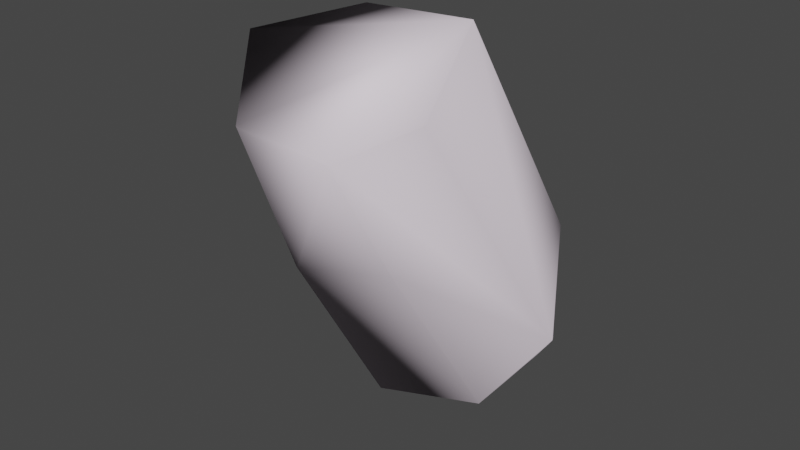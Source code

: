 # Source: demogib002.blend  (saved by Blender 2.92.15; exported with 4.5.12 LTS)
import bpy
from mathutils import Matrix  # noqa: F401  (used for matrix-valued properties, if any)

bpy.ops.wm.read_factory_settings(use_empty=True)
scene = bpy.context.scene
scene.name = 'demogib002.qc'

# ---- collections
col_demogib002 = bpy.data.collections.new('demogib002'); scene.collection.children.link(col_demogib002)

# ---- materials (node trees are filled in below, after node groups)
mat_phy = bpy.data.materials.new('  phy')
mat_phy.use_transparent_shadow = False
mat_phy.diffuse_color = (0.9391, 0.8311, 0.9283, 1.0)
mat_demoman_red_gib = bpy.data.materials.new('demoman_red_gib')
mat_demoman_red_gib.use_transparent_shadow = False
mat_demoman_red_gib.diffuse_color = (0.6061, 0.5252, 0.566, 1.0)

# ---- material node trees

# ---- world
world_world = bpy.data.worlds.new('World'); scene.world = world_world
world_world.use_nodes = True; world_world.node_tree.nodes.clear()
_N = world_world.node_tree.nodes; _L = world_world.node_tree.links
n0 = _N.new('ShaderNodeOutputWorld'); n0.name = 'World Output'; n0.location = (300, 300)
n1 = _N.new('ShaderNodeBackground'); n1.name = 'Background'; n1.location = (10, 300)
n1.inputs[0].default_value = (0.05088, 0.05088, 0.05088, 1.0)
_L.new(n1.outputs[0], n0.inputs[0])
n0.is_active_output = True
world_world.color = (0.05088, 0.05088, 0.05088)
world_world.use_sun_shadow = False
world_world.sun_shadow_jitter_overblur = 0.0

# ---- meshes
me_demogib002_physics = bpy.data.meshes.new('demogib002_physics')
me_demogib002_physics.from_pydata([(-5.296, 5.568, 15.35), (-3.222, 1.986, 17.71), (-5.61, 4.084, 14.48), (-5.453, 0.3636, 14.56), (-7.265, 2.724, 13.67), (-9.13, 3.229, 13.85), (-8.452, 6.47, 16.45), (-6.888, 6.319, 16.39), (-6.086, 6.809, 19.94), (-9.699, -0.7694, 14.02), (-10.55, 5.178, 19.95), (-9.878, 5.722, 15.77), (-9.901, 4.292, 14.6), (-4.986, -1.462, 30.99), (-4.733, -8.711, 28.37), (-3.479, -5.79, 29.05), (-5.111, -5.458, 23.13), (-8.093, -6.885, 23.05), (-8.773, -2.378, 31.07), (-10.84, -5.814, 30.57), (-7.927, -9.284, 28.96), (-13.3, 1.182, 17.91)], [], [(0, 1, 2), (2, 1, 3), (4, 2, 3), (2, 4, 5), (0, 2, 5), (6, 7, 0), (7, 6, 8), (0, 7, 8), (5, 4, 9), (4, 3, 9), (10, 6, 11), (6, 10, 8), (6, 0, 11), (0, 8, 1), (0, 5, 12), (0, 12, 11), (13, 14, 15), (15, 1, 13), (14, 1, 15), (12, 5, 9), (16, 17, 3), (16, 14, 17), (3, 1, 16), (16, 1, 14), (1, 8, 13), (18, 13, 8), (13, 18, 19), (19, 20, 13), (13, 20, 14), (17, 9, 3), (17, 21, 9), (21, 17, 20), (14, 20, 17), (10, 18, 8), (10, 19, 18), (19, 10, 21), (10, 11, 21), (11, 12, 21), (21, 12, 9), (19, 21, 20)])
me_demogib002_physics.polygons.foreach_set('use_smooth', [True] * 40)
_uv = me_demogib002_physics.uv_layers.new(name='UVMap')
_uv.uv.foreach_set('vector', [0.0, 0.0, 0.0, 0.0, 0.0, 0.0, 0.0, 0.0, 0.0, 0.0, 0.0, 0.0, 0.0, 0.0, 0.0, 0.0, 0.0, 0.0, 0.0, 0.0, 0.0, 0.0, 0.0, 0.0, 0.0, 0.0, 0.0, 0.0, 0.0, 0.0, 0.0, 0.0, 0.0, 0.0, 0.0, 0.0, 0.0, 0.0, 0.0, 0.0, 0.0, 0.0, 0.0, 0.0, 0.0, 0.0, 0.0, 0.0, 0.0, 0.0, 0.0, 0.0, 0.0, 0.0, 0.0, 0.0, 0.0, 0.0, 0.0, 0.0, 0.0, 0.0, 0.0, 0.0, 0.0, 0.0, 0.0, 0.0, 0.0, 0.0, 0.0, 0.0, 0.0, 0.0, 0.0, 0.0, 0.0, 0.0, 0.0, 0.0, 0.0, 0.0, 0.0, 0.0, 0.0, 0.0, 0.0, 0.0, 0.0, 0.0, 0.0, 0.0, 0.0, 0.0, 0.0, 0.0, 0.0, 0.0, 0.0, 0.0, 0.0, 0.0, 0.0, 0.0, 0.0, 0.0, 0.0, 0.0, 0.0, 0.0, 0.0, 0.0, 0.0, 0.0, 0.0, 0.0, 0.0, 0.0, 0.0, 0.0, 0.0, 0.0, 0.0, 0.0, 0.0, 0.0, 0.0, 0.0, 0.0, 0.0, 0.0, 0.0, 0.0, 0.0, 0.0, 0.0, 0.0, 0.0, 0.0, 0.0, 0.0, 0.0, 0.0, 0.0, 0.0, 0.0, 0.0, 0.0, 0.0, 0.0, 0.0, 0.0, 0.0, 0.0, 0.0, 0.0, 0.0, 0.0, 0.0, 0.0, 0.0, 0.0, 0.0, 0.0, 0.0, 0.0, 0.0, 0.0, 0.0, 0.0, 0.0, 0.0, 0.0, 0.0, 0.0, 0.0, 0.0, 0.0, 0.0, 0.0, 0.0, 0.0, 0.0, 0.0, 0.0, 0.0, 0.0, 0.0, 0.0, 0.0, 0.0, 0.0, 0.0, 0.0, 0.0, 0.0, 0.0, 0.0, 0.0, 0.0, 0.0, 0.0, 0.0, 0.0, 0.0, 0.0, 0.0, 0.0, 0.0, 0.0, 0.0, 0.0, 0.0, 0.0, 0.0, 0.0, 0.0, 0.0, 0.0, 0.0, 0.0, 0.0, 0.0, 0.0, 0.0, 0.0, 0.0, 0.0, 0.0, 0.0, 0.0, 0.0, 0.0, 0.0, 0.0, 0.0, 0.0, 0.0, 0.0, 0.0])
me_demogib002_physics.materials.append(mat_phy)
me_demogib002_physics.use_remesh_fix_poles = True
me_demogib002_physics.use_remesh_preserve_attributes = False
me_demogib002_physics.use_mirror_vertex_groups = False
me_demogib002_physics.update()
me_demogib002_physics.normals_split_custom_set([tuple(v) for v in zip(*[iter([-0.6839, 0.5124, 0.5194, -0.07157, 0.04782, 0.9963, -0.169, 0.7699, 0.6154, -0.169, 0.7699, 0.6154, -0.07157, 0.04782, 0.9963, 0.5886, 0.6075, 0.5334, 0.04057, 0.9866, 0.1581, -0.169, 0.7699, 0.6154, 0.5886, 0.6075, 0.5334, -0.169, 0.7699, 0.6154, 0.04057, 0.9866, 0.1581, -0.3196, 0.9376, -0.1372, -0.6839, 0.5124, 0.5194, -0.169, 0.7699, 0.6154, -0.3196, 0.9376, -0.1372, -0.9627, 0.08347, -0.2574, -0.9548, 0.2248, 0.1944, -0.6839, 0.5124, 0.5194, -0.9548, 0.2248, 0.1944, -0.9627, 0.08347, -0.2574, -0.8397, -0.4468, 0.3087, -0.6839, 0.5124, 0.5194, -0.9548, 0.2248, 0.1944, -0.8397, -0.4468, 0.3087, -0.3196, 0.9376, -0.1372, 0.04057, 0.9866, 0.1581, 0.6122, 0.6939, -0.379, 0.04057, 0.9866, 0.1581, 0.5886, 0.6075, 0.5334, 0.6122, 0.6939, -0.379, -0.6123, -0.3989, -0.6826, -0.9627, 0.08347, -0.2574, -0.6878, 0.3368, -0.643, -0.9627, 0.08347, -0.2574, -0.6123, -0.3989, -0.6826, -0.8397, -0.4468, 0.3087, -0.9627, 0.08347, -0.2574, -0.6839, 0.5124, 0.5194, -0.6878, 0.3368, -0.643, -0.6839, 0.5124, 0.5194, -0.8397, -0.4468, 0.3087, -0.07157, 0.04782, 0.9963, -0.6839, 0.5124, 0.5194, -0.3196, 0.9376, -0.1372, -0.2914, 0.7501, -0.5937, -0.6839, 0.5124, 0.5194, -0.2914, 0.7501, -0.5937, -0.6878, 0.3368, -0.643, -0.3238, -0.6679, 0.6701, 0.6809, 0.02656, 0.7319, 0.0119, -0.1286, 0.9916, 0.0119, -0.1286, 0.9916, -0.07157, 0.04782, 0.9963, -0.3238, -0.6679, 0.6701, 0.6809, 0.02656, 0.7319, -0.07157, 0.04782, 0.9963, 0.0119, -0.1286, 0.9916, -0.2914, 0.7501, -0.5937, -0.3196, 0.9376, -0.1372, 0.6122, 0.6939, -0.379, 0.6213, 0.4421, 0.647, 0.8519, 0.4801, -0.2094, 0.5886, 0.6075, 0.5334, 0.6213, 0.4421, 0.647, 0.6809, 0.02656, 0.7319, 0.8519, 0.4801, -0.2094, 0.5886, 0.6075, 0.5334, -0.07157, 0.04782, 0.9963, 0.6213, 0.4421, 0.647, 0.6213, 0.4421, 0.647, -0.07157, 0.04782, 0.9963, 0.6809, 0.02656, 0.7319, -0.07157, 0.04782, 0.9963, -0.8397, -0.4468, 0.3087, -0.3238, -0.6679, 0.6701, -0.6725, -0.6133, -0.4143, -0.3238, -0.6679, 0.6701, -0.8397, -0.4468, 0.3087, -0.3238, -0.6679, 0.6701, -0.6725, -0.6133, -0.4143, 0.009711, -0.4701, -0.8826, 0.009711, -0.4701, -0.8826, 0.8002, -0.1884, -0.5694, -0.3238, -0.6679, 0.6701, -0.3238, -0.6679, 0.6701, 0.8002, -0.1884, -0.5694, 0.6809, 0.02656, 0.7319, 0.8519, 0.4801, -0.2094, 0.6122, 0.6939, -0.379, 0.5886, 0.6075, 0.5334, 0.8519, 0.4801, -0.2094, 0.2439, 0.1451, -0.9589, 0.6122, 0.6939, -0.379, 0.2439, 0.1451, -0.9589, 0.8519, 0.4801, -0.2094, 0.8002, -0.1884, -0.5694, 0.6809, 0.02656, 0.7319, 0.8002, -0.1884, -0.5694, 0.8519, 0.4801, -0.2094, -0.6123, -0.3989, -0.6826, -0.6725, -0.6133, -0.4143, -0.8397, -0.4468, 0.3087, -0.6123, -0.3989, -0.6826, 0.009711, -0.4701, -0.8826, -0.6725, -0.6133, -0.4143, 0.009711, -0.4701, -0.8826, -0.6123, -0.3989, -0.6826, 0.2439, 0.1451, -0.9589, -0.6123, -0.3989, -0.6826, -0.6878, 0.3368, -0.643, 0.2439, 0.1451, -0.9589, -0.6878, 0.3368, -0.643, -0.2914, 0.7501, -0.5937, 0.2439, 0.1451, -0.9589, 0.2439, 0.1451, -0.9589, -0.2914, 0.7501, -0.5937, 0.6122, 0.6939, -0.379, 0.009711, -0.4701, -0.8826, 0.2439, 0.1451, -0.9589, 0.8002, -0.1884, -0.5694])] * 3)])
me_demogib002_reference = bpy.data.meshes.new('demogib002_reference')
me_demogib002_reference.from_pydata([(-4.986, -1.462, 30.99), (-3.479, -5.79, 29.05), (-3.826, -3.032, 24.01), (-5.423, -3.531, 21.61), (-8.46, -3.167, 19.54), (-5.581, -1.668, 19.88), (-8.06, -4.982, 21.35), (-5.111, -5.458, 23.13), (-8.093, -6.885, 23.05), (-7.927, -9.284, 28.96), (-10.87, -3.874, 25.21), (-10.84, -5.814, 30.57), (-8.773, -2.378, 31.07), (-9.058, -1.115, 26.72), (-5.3, 0.03535, 27.57), (-6.002, -0.1778, 26.19), (-4.645, -2.248, 23.57), (-4.063, -0.4556, 21.0), (-6.227, 0.2334, 25.36), (-3.222, 1.986, 17.71), (-6.086, 6.809, 19.94), (-11.24, -2.953, 23.84), (-11.74, -2.015, 22.29), (-9.593, -0.3399, 24.75), (-9.057, -0.8998, 25.52), (-5.453, 0.3636, 14.56), (-9.699, -0.7694, 14.02), (-13.3, 1.182, 17.91), (-10.55, 5.178, 19.95), (-5.312, 3.993, 17.28), (-6.907, 5.25, 18.21), (-8.678, 5.341, 18.31), (-10.16, 4.726, 17.77), (-10.27, 2.923, 16.55), (-9.548, 1.707, 15.79), (-7.354, 1.1, 15.53), (-5.711, 2.423, 16.56), (-4.733, -8.711, 28.37), (-8.452, 6.47, 16.45), (-6.888, 6.319, 16.39), (-5.296, 5.568, 15.35), (-5.61, 4.084, 14.48), (-7.265, 2.724, 13.67), (-9.13, 3.229, 13.85), (-9.901, 4.292, 14.6), (-9.878, 5.722, 15.77)], [], [(0, 1, 2), (3, 4, 5), (3, 6, 4), (6, 3, 7), (6, 7, 8), (7, 9, 8), (9, 10, 8), (9, 11, 10), (10, 11, 12), (10, 12, 13), (13, 12, 0), (13, 0, 14), (0, 2, 14), (2, 15, 14), (2, 16, 15), (15, 16, 17), (15, 17, 18), (18, 17, 19), (18, 19, 20), (21, 6, 8), (21, 8, 10), (6, 22, 4), (6, 21, 22), (21, 23, 22), (21, 24, 23), (24, 21, 10), (24, 10, 13), (17, 25, 19), (17, 5, 25), (5, 26, 25), (5, 4, 26), (4, 27, 26), (4, 22, 27), (22, 28, 27), (22, 23, 28), (23, 20, 28), (23, 18, 20), (24, 18, 23), (24, 15, 18), (15, 24, 13), (15, 13, 14), (29, 20, 19), (29, 30, 20), (30, 28, 20), (30, 31, 28), (28, 31, 32), (32, 27, 28), (32, 33, 27), (33, 26, 27), (33, 34, 26), (34, 25, 26), (34, 35, 25), (35, 19, 25), (35, 36, 19), (19, 36, 29), (16, 5, 17), (16, 3, 5), (3, 16, 2), (3, 2, 7), (2, 37, 7), (7, 37, 9), (2, 1, 37), (38, 31, 30), (38, 30, 39), (40, 39, 30), (40, 30, 29), (29, 41, 40), (29, 36, 41), (42, 41, 36), (42, 36, 35), (43, 42, 35), (43, 35, 34), (44, 43, 34), (44, 34, 33), (45, 44, 33), (45, 33, 32), (32, 38, 45), (32, 31, 38), (9, 12, 11), (9, 0, 12), (9, 1, 0), (9, 37, 1), (41, 39, 40), (41, 38, 39), (41, 45, 38), (41, 44, 45), (41, 43, 44), (41, 42, 43)])
me_demogib002_reference.polygons.foreach_set('use_smooth', [True] * 88)
_k = set([(29, 30), (29, 36), (30, 31), (31, 32), (32, 33), (33, 34), (34, 35), (35, 36)])
me_demogib002_reference.attributes.new('sharp_edge', 'BOOLEAN', 'EDGE').data.foreach_set('value', [ (min(e.vertices), max(e.vertices)) in _k for e in me_demogib002_reference.edges])
_uv = me_demogib002_reference.uv_layers.new(name='UVMap')
_uv.uv.foreach_set('vector', [0.6858, 0.2488, 0.6526, 0.2414, 0.6611, 0.1795, 0.7829, 0.1354, 0.7606, 0.1144, 0.781, 0.103, 0.7829, 0.1354, 0.7652, 0.1475, 0.7606, 0.1144, 0.7652, 0.1475, 0.7829, 0.1354, 0.7859, 0.1688, 0.7652, 0.1475, 0.7859, 0.1688, 0.7684, 0.1804, 0.7859, 0.1688, 0.7703, 0.263, 0.7684, 0.1804, 0.7703, 0.263, 0.7409, 0.1894, 0.7684, 0.1804, 0.7703, 0.263, 0.7405, 0.2638, 0.7409, 0.1894, 0.7409, 0.1894, 0.7405, 0.2638, 0.7141, 0.2525, 0.7409, 0.1894, 0.7141, 0.2525, 0.7155, 0.1937, 0.7155, 0.1937, 0.7141, 0.2525, 0.6858, 0.2488, 0.7155, 0.1937, 0.6858, 0.2488, 0.6872, 0.2006, 0.6858, 0.2488, 0.6611, 0.1795, 0.6872, 0.2006, 0.6611, 0.1795, 0.6924, 0.1822, 0.6872, 0.2006, 0.6611, 0.1795, 0.6671, 0.174, 0.6924, 0.1822, 0.6924, 0.1822, 0.6671, 0.174, 0.662, 0.1447, 0.6924, 0.1822, 0.662, 0.1447, 0.6919, 0.1731, 0.6919, 0.1731, 0.662, 0.1447, 0.6478, 0.09931, 0.6919, 0.1731, 0.6478, 0.09931, 0.6804, 0.06882, 0.7387, 0.1679, 0.7652, 0.1475, 0.7684, 0.1804, 0.7387, 0.1679, 0.7684, 0.1804, 0.7409, 0.1894, 0.7652, 0.1475, 0.7377, 0.144, 0.7606, 0.1144, 0.7652, 0.1475, 0.7387, 0.1679, 0.7377, 0.144, 0.7387, 0.1679, 0.7171, 0.1662, 0.7377, 0.144, 0.7387, 0.1679, 0.7155, 0.1777, 0.7171, 0.1662, 0.7155, 0.1777, 0.7387, 0.1679, 0.7409, 0.1894, 0.7155, 0.1777, 0.7409, 0.1894, 0.7155, 0.1937, 0.7971, 0.1036, 0.7795, 0.02964, 0.8006, 0.04924, 0.7971, 0.1036, 0.781, 0.103, 0.7795, 0.02964, 0.781, 0.103, 0.7522, 0.03371, 0.7795, 0.02964, 0.781, 0.103, 0.7606, 0.1144, 0.7522, 0.03371, 0.7606, 0.1144, 0.7293, 0.0707, 0.7522, 0.03371, 0.7606, 0.1144, 0.7377, 0.144, 0.7293, 0.0707, 0.7377, 0.144, 0.705, 0.07551, 0.7293, 0.0707, 0.7377, 0.144, 0.7171, 0.1662, 0.705, 0.07551, 0.7171, 0.1662, 0.6804, 0.06882, 0.705, 0.07551, 0.7171, 0.1662, 0.6919, 0.1731, 0.6804, 0.06882, 0.7155, 0.1777, 0.6919, 0.1731, 0.7171, 0.1662, 0.7155, 0.1777, 0.6924, 0.1822, 0.6919, 0.1731, 0.6924, 0.1822, 0.7155, 0.1777, 0.7155, 0.1937, 0.6924, 0.1822, 0.7155, 0.1937, 0.6872, 0.2006, 0.6581, 0.06759, 0.6804, 0.06882, 0.6478, 0.09931, 0.6581, 0.06759, 0.6795, 0.04988, 0.6804, 0.06882, 0.6795, 0.04988, 0.705, 0.07551, 0.6804, 0.06882, 0.6795, 0.04988, 0.6982, 0.05148, 0.705, 0.07551, 0.705, 0.07551, 0.6982, 0.05148, 0.7072, 0.05028, 0.7072, 0.05028, 0.7293, 0.0707, 0.705, 0.07551, 0.7072, 0.05028, 0.7241, 0.03159, 0.7293, 0.0707, 0.7241, 0.03159, 0.7522, 0.03371, 0.7293, 0.0707, 0.7241, 0.03159, 0.745, 0.01434, 0.7522, 0.03371, 0.745, 0.01434, 0.7795, 0.02964, 0.7522, 0.03371, 0.745, 0.01434, 0.7702, 0.01053, 0.7795, 0.02964, 0.7702, 0.01053, 0.8006, 0.04924, 0.7795, 0.02964, 0.7702, 0.01053, 0.7964, 0.01454, 0.8006, 0.04924, 0.6478, 0.09931, 0.6464, 0.06393, 0.6581, 0.06759, 0.7971, 0.1424, 0.781, 0.103, 0.7971, 0.1036, 0.7971, 0.1424, 0.7829, 0.1354, 0.781, 0.103, 0.7829, 0.1354, 0.7971, 0.1424, 0.8004, 0.1567, 0.7829, 0.1354, 0.8004, 0.1567, 0.7859, 0.1688, 0.8004, 0.1567, 0.7905, 0.2514, 0.7859, 0.1688, 0.7859, 0.1688, 0.7905, 0.2514, 0.7703, 0.263, 0.8004, 0.1567, 0.8052, 0.2322, 0.7905, 0.2514, 0.5677, 0.5833, 0.5645, 0.6135, 0.5765, 0.6158, 0.5677, 0.5833, 0.5765, 0.6158, 0.5783, 0.5853, 0.5922, 0.5832, 0.5783, 0.5853, 0.5765, 0.6158, 0.5922, 0.5832, 0.5765, 0.6158, 0.5922, 0.6174, 0.5922, 0.6174, 0.6035, 0.5846, 0.5922, 0.5832, 0.5922, 0.6174, 0.6048, 0.6223, 0.6035, 0.5846, 0.6185, 0.5846, 0.6035, 0.5846, 0.6048, 0.6223, 0.6185, 0.5846, 0.6048, 0.6223, 0.6205, 0.6203, 0.6312, 0.5806, 0.6185, 0.5846, 0.6205, 0.6203, 0.6312, 0.5806, 0.6205, 0.6203, 0.6351, 0.6159, 0.6413, 0.5784, 0.6312, 0.5806, 0.6351, 0.6159, 0.6413, 0.5784, 0.6351, 0.6159, 0.645, 0.6116, 0.654, 0.575, 0.6413, 0.5784, 0.645, 0.6116, 0.654, 0.575, 0.645, 0.6116, 0.6595, 0.6049, 0.6595, 0.6049, 0.6654, 0.5677, 0.654, 0.575, 0.6595, 0.6049, 0.6704, 0.5972, 0.6654, 0.5677, 0.9118, 0.3384, 0.926, 0.4583, 0.9437, 0.3995, 0.9118, 0.3384, 0.8785, 0.472, 0.926, 0.4583, 0.9118, 0.3384, 0.862, 0.3994, 0.8785, 0.472, 0.9118, 0.3384, 0.8745, 0.3544, 0.862, 0.3994, 0.8635, 0.3854, 0.8889, 0.4565, 0.8595, 0.428, 0.8635, 0.3854, 0.9164, 0.4573, 0.8889, 0.4565, 0.8635, 0.3854, 0.9402, 0.4303, 0.9164, 0.4573, 0.8635, 0.3854, 0.9387, 0.3849, 0.9402, 0.4303, 0.8635, 0.3854, 0.9239, 0.3542, 0.9387, 0.3849, 0.8635, 0.3854, 0.8907, 0.3441, 0.9239, 0.3542])
me_demogib002_reference.materials.append(mat_demoman_red_gib)
me_demogib002_reference.use_remesh_fix_poles = True
me_demogib002_reference.use_remesh_preserve_attributes = False
me_demogib002_reference.use_mirror_vertex_groups = False
me_demogib002_reference.update()
me_demogib002_reference.normals_split_custom_set([tuple(v) for v in zip(*[iter([0.4567, 0.4969, 0.738, 0.926, -0.1501, 0.3463, 0.9388, 0.1808, -0.2932, 0.6552, -0.4504, -0.6065, -0.1396, -0.8515, -0.5054, 0.621, -0.6613, -0.4208, 0.6552, -0.4504, -0.6065, -0.1958, -0.7217, -0.6639, -0.1396, -0.8515, -0.5054, -0.1958, -0.7217, -0.6639, 0.6552, -0.4504, -0.6065, 0.6496, -0.516, -0.5583, -0.1958, -0.7217, -0.6639, 0.6496, -0.516, -0.5583, -0.2951, -0.7824, -0.5484, 0.6496, -0.516, -0.5583, -0.2071, -0.9655, 0.1577, -0.2951, -0.7824, -0.5484, -0.2071, -0.9655, 0.1577, -0.9984, -0.0476, -0.02917, -0.2951, -0.7824, -0.5484, -0.2071, -0.9655, 0.1577, -0.8279, -0.2214, 0.5152, -0.9984, -0.0476, -0.02917, -0.9984, -0.0476, -0.02917, -0.8279, -0.2214, 0.5152, -0.4671, 0.5245, 0.7119, -0.9984, -0.0476, -0.02917, -0.4671, 0.5245, 0.7119, -0.6056, 0.7553, 0.2506, -0.6056, 0.7553, 0.2506, -0.4671, 0.5245, 0.7119, 0.4567, 0.4969, 0.738, -0.6056, 0.7553, 0.2506, 0.4567, 0.4969, 0.738, 0.3311, 0.9414, 0.06476, 0.4567, 0.4969, 0.738, 0.9388, 0.1808, -0.2932, 0.3311, 0.9414, 0.06476, 0.9388, 0.1808, -0.2932, 0.3211, 0.9201, 0.2243, 0.3311, 0.9414, 0.06476, 0.9388, 0.1808, -0.2932, 0.9543, 0.171, -0.2451, 0.3211, 0.9201, 0.2243, 0.3211, 0.9201, 0.2243, 0.9543, 0.171, -0.2451, 0.9907, -0.1234, 0.05805, 0.3211, 0.9201, 0.2243, 0.9907, -0.1234, 0.05805, 0.397, 0.6423, 0.6556, 0.397, 0.6423, 0.6556, 0.9907, -0.1234, 0.05805, 0.7669, 0.3618, -0.5301, 0.397, 0.6423, 0.6556, 0.7669, 0.3618, -0.5301, 0.35, 0.9343, 0.06726, -0.9896, -0.1404, 0.03114, -0.1958, -0.7217, -0.6639, -0.2951, -0.7824, -0.5484, -0.9896, -0.1404, 0.03114, -0.2951, -0.7824, -0.5484, -0.9984, -0.0476, -0.02917, -0.1958, -0.7217, -0.6639, -0.9503, -0.2794, 0.1377, -0.1396, -0.8515, -0.5054, -0.1958, -0.7217, -0.6639, -0.9896, -0.1404, 0.03114, -0.9503, -0.2794, 0.1377, -0.9896, -0.1404, 0.03114, -0.5593, 0.5289, 0.6383, -0.9503, -0.2794, 0.1377, -0.9896, -0.1404, 0.03114, -0.5935, 0.6846, 0.4232, -0.5593, 0.5289, 0.6383, -0.5935, 0.6846, 0.4232, -0.9896, -0.1404, 0.03114, -0.9984, -0.0476, -0.02917, -0.5935, 0.6846, 0.4232, -0.9984, -0.0476, -0.02917, -0.6056, 0.7553, 0.2506, 0.9907, -0.1234, 0.05805, 0.5298, -0.05588, -0.8463, 0.7669, 0.3618, -0.5301, 0.9907, -0.1234, 0.05805, 0.621, -0.6613, -0.4208, 0.5298, -0.05588, -0.8463, 0.621, -0.6613, -0.4208, -0.3153, -0.2244, -0.9221, 0.5298, -0.05588, -0.8463, 0.621, -0.6613, -0.4208, -0.1396, -0.8515, -0.5054, -0.3153, -0.2244, -0.9221, -0.1396, -0.8515, -0.5054, -0.9185, 0.2009, -0.3406, -0.3153, -0.2244, -0.9221, -0.1396, -0.8515, -0.5054, -0.9503, -0.2794, 0.1377, -0.9185, 0.2009, -0.3406, -0.9503, -0.2794, 0.1377, -0.5613, 0.8269, 0.03456, -0.9185, 0.2009, -0.3406, -0.9503, -0.2794, 0.1377, -0.5593, 0.5289, 0.6383, -0.5613, 0.8269, 0.03456, -0.5593, 0.5289, 0.6383, 0.35, 0.9343, 0.06726, -0.5613, 0.8269, 0.03456, -0.5593, 0.5289, 0.6383, 0.397, 0.6423, 0.6556, 0.35, 0.9343, 0.06726, -0.5935, 0.6846, 0.4232, 0.397, 0.6423, 0.6556, -0.5593, 0.5289, 0.6383, -0.5935, 0.6846, 0.4232, 0.3211, 0.9201, 0.2243, 0.397, 0.6423, 0.6556, 0.3211, 0.9201, 0.2243, -0.5935, 0.6846, 0.4232, -0.6056, 0.7553, 0.2506, 0.3211, 0.9201, 0.2243, -0.6056, 0.7553, 0.2506, 0.3311, 0.9414, 0.06476, 0.4929, 0.4852, -0.7222, 0.35, 0.9343, 0.06726, 0.7669, 0.3618, -0.5301, 0.4929, 0.4852, -0.7222, 0.1555, 0.8319, -0.5328, 0.35, 0.9343, 0.06726, 0.1555, 0.8319, -0.5328, -0.5613, 0.8269, 0.03456, 0.35, 0.9343, 0.06726, 0.1555, 0.8319, -0.5328, -0.2606, 0.9039, -0.3392, -0.5613, 0.8269, 0.03456, -0.5613, 0.8269, 0.03456, -0.2606, 0.9039, -0.3392, -0.5066, 0.7848, -0.3569, -0.5066, 0.7848, -0.3569, -0.9185, 0.2009, -0.3406, -0.5613, 0.8269, 0.03456, -0.5066, 0.7848, -0.3569, -0.595, 0.5228, -0.6105, -0.9185, 0.2009, -0.3406, -0.595, 0.5228, -0.6105, -0.3153, -0.2244, -0.9221, -0.9185, 0.2009, -0.3406, -0.595, 0.5228, -0.6105, -0.2621, 0.5595, -0.7863, -0.3153, -0.2244, -0.9221, -0.2621, 0.5595, -0.7863, 0.5298, -0.05588, -0.8463, -0.3153, -0.2244, -0.9221, -0.2621, 0.5595, -0.7863, 0.0986, 0.6729, -0.7331, 0.5298, -0.05588, -0.8463, 0.0986, 0.6729, -0.7331, 0.7669, 0.3618, -0.5301, 0.5298, -0.05588, -0.8463, 0.0986, 0.6729, -0.7331, 0.3413, 0.5031, -0.794, 0.7669, 0.3618, -0.5301, 0.7669, 0.3618, -0.5301, 0.3413, 0.5031, -0.794, 0.4929, 0.4852, -0.7222, 0.9543, 0.171, -0.2451, 0.621, -0.6613, -0.4208, 0.9907, -0.1234, 0.05805, 0.9543, 0.171, -0.2451, 0.6552, -0.4504, -0.6065, 0.621, -0.6613, -0.4208, 0.6552, -0.4504, -0.6065, 0.9543, 0.171, -0.2451, 0.9388, 0.1808, -0.2932, 0.6552, -0.4504, -0.6065, 0.9388, 0.1808, -0.2932, 0.6496, -0.516, -0.5583, 0.9388, 0.1808, -0.2932, 0.6549, -0.7475, 0.1106, 0.6496, -0.516, -0.5583, 0.6496, -0.516, -0.5583, 0.6549, -0.7475, 0.1106, -0.2071, -0.9655, 0.1577, 0.9388, 0.1808, -0.2932, 0.926, -0.1501, 0.3463, 0.6549, -0.7475, 0.1106, -0.1925, 0.9807, 0.03517, -0.2256, 0.8583, 0.461, 0.3912, 0.7717, 0.5015, -0.1925, 0.9807, 0.03517, 0.3912, 0.7717, 0.5015, 0.3326, 0.9403, 0.07146, 0.8169, 0.5268, -0.2348, 0.3326, 0.9403, 0.07146, 0.3912, 0.7717, 0.5015, 0.8169, 0.5268, -0.2348, 0.3912, 0.7717, 0.5015, 0.9477, 0.2564, 0.1901, 0.9477, 0.2564, 0.1901, 0.778, -0.05994, -0.6253, 0.8169, 0.5268, -0.2348, 0.9477, 0.2564, 0.1901, 0.8781, -0.3838, -0.2858, 0.778, -0.05994, -0.6253, 0.208, -0.3349, -0.919, 0.778, -0.05994, -0.6253, 0.8781, -0.3838, -0.2858, 0.208, -0.3349, -0.919, 0.8781, -0.3838, -0.2858, 0.2504, -0.7435, -0.6202, -0.5194, -0.1914, -0.8328, 0.208, -0.3349, -0.919, 0.2504, -0.7435, -0.6202, -0.5194, -0.1914, -0.8328, 0.2504, -0.7435, -0.6202, -0.6131, -0.556, -0.5613, -0.8085, 0.1798, -0.5603, -0.5194, -0.1914, -0.8328, -0.6131, -0.556, -0.5613, -0.8085, 0.1798, -0.5603, -0.6131, -0.556, -0.5613, -0.9612, -0.09916, -0.2573, -0.6904, 0.6818, -0.2419, -0.8085, 0.1798, -0.5603, -0.9612, -0.09916, -0.2573, -0.6904, 0.6818, -0.2419, -0.9612, -0.09916, -0.2573, -0.851, 0.5034, 0.1498, -0.851, 0.5034, 0.1498, -0.1925, 0.9807, 0.03517, -0.6904, 0.6818, -0.2419, -0.851, 0.5034, 0.1498, -0.2256, 0.8583, 0.461, -0.1925, 0.9807, 0.03517, -0.2071, -0.9655, 0.1577, -0.4671, 0.5245, 0.7119, -0.8279, -0.2214, 0.5152, -0.2071, -0.9655, 0.1577, 0.4567, 0.4969, 0.738, -0.4671, 0.5245, 0.7119, -0.2071, -0.9655, 0.1577, 0.926, -0.1501, 0.3463, 0.4567, 0.4969, 0.738, -0.2071, -0.9655, 0.1577, 0.6549, -0.7475, 0.1106, 0.926, -0.1501, 0.3463, 0.778, -0.05994, -0.6253, 0.3326, 0.9403, 0.07146, 0.8169, 0.5268, -0.2348, 0.778, -0.05994, -0.6253, -0.1925, 0.9807, 0.03517, 0.3326, 0.9403, 0.07146, 0.778, -0.05994, -0.6253, -0.6904, 0.6818, -0.2419, -0.1925, 0.9807, 0.03517, 0.778, -0.05994, -0.6253, -0.8085, 0.1798, -0.5603, -0.6904, 0.6818, -0.2419, 0.778, -0.05994, -0.6253, -0.5194, -0.1914, -0.8328, -0.8085, 0.1798, -0.5603, 0.778, -0.05994, -0.6253, 0.208, -0.3349, -0.919, -0.5194, -0.1914, -0.8328])] * 3)])

# ---- objects
ob_demogib002_physics = bpy.data.objects.new('demogib002_physics', me_demogib002_physics)
ob_demogib002_reference = bpy.data.objects.new('demogib002_reference', me_demogib002_reference)

# ---- transforms, parenting, visibility, modifiers, constraints
ob_demogib002_physics.location = (0.0, 0.0, 0.0)
ob_demogib002_physics.display_type = 'SOLID'
ob_demogib002_physics.show_wire = True
ob_demogib002_physics.lineart.crease_threshold = 0.0
_vg = ob_demogib002_physics.vertex_groups.new(name='polymsh')
ob_demogib002_reference.location = (0.0, 0.0, 0.0)
ob_demogib002_reference.lineart.crease_threshold = 0.0
_vg = ob_demogib002_reference.vertex_groups.new(name='polymsh')

# ---- collection membership
col_demogib002.objects.link(ob_demogib002_physics)
col_demogib002.objects.link(ob_demogib002_reference)

# ---- scene / render settings (as saved in the file)
scene.frame_start = 1; scene.frame_end = 250; scene.frame_set(0)
scene.render.engine = 'BLENDER_EEVEE_NEXT'
scene.cycles.use_denoising = False
scene.cycles.samples = 128
scene.cycles.sampling_pattern = 'TABULATED_SOBOL'
scene.cycles.use_adaptive_sampling = False
scene.cycles.use_light_tree = False
scene.view_settings.view_transform = 'Filmic'
bpy.context.view_layer.update()

# ---- added for rendering (the .blend has no active camera and no usable light): camera, sun
cam_auto = bpy.data.cameras.new('AutoCamera')
cam_auto.lens = 50.0
cam_auto.sensor_width = 36.0
cam_auto.clip_end = 1000.0
ob_auto_camera = bpy.data.objects.new('AutoCamera', cam_auto)
scene.collection.objects.link(ob_auto_camera)
ob_auto_camera.location = (15.5673, -29.8295, 41.4352)
ob_auto_camera.rotation_euler = (1.09748, -7.21219e-08, 0.694738)
scene.camera = ob_auto_camera
light_auto_sun = bpy.data.lights.new('AutoSun', 'SUN')
light_auto_sun.energy = 3.0
light_auto_sun.angle = 0.0523599
ob_auto_sun = bpy.data.objects.new('AutoSun', light_auto_sun)
scene.collection.objects.link(ob_auto_sun)
ob_auto_sun.rotation_euler = (0.872665, 0.174533, 0.523599)
bpy.context.view_layer.update()
